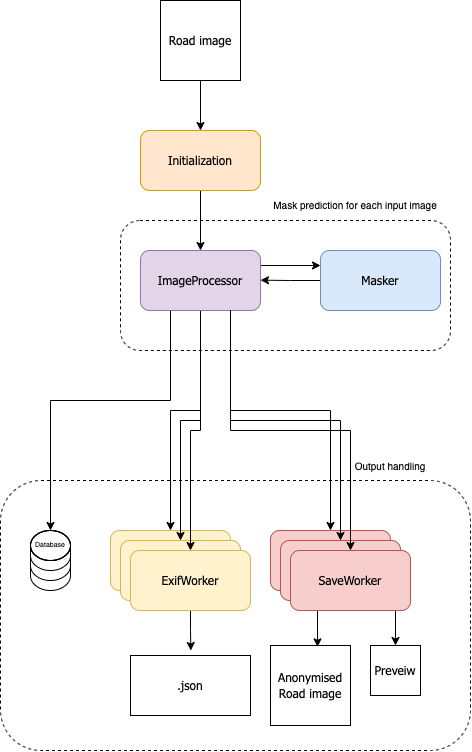

The diagram above was exported from draw.io. Its source (the exported page's mxGraphModel, read from the mxfile embedded in the PNG):
<mxGraphModel dx="1826" dy="1127" grid="1" gridSize="10" guides="1" tooltips="1" connect="1" arrows="1" fold="1" page="1" pageScale="1" pageWidth="827" pageHeight="1169" math="0" shadow="0">
  <root>
    <mxCell id="0" />
    <mxCell id="1" parent="0" />
    <mxCell id="2" value="" style="rounded=1;whiteSpace=wrap;html=1;fontSize=7;fillColor=none;dashed=1;" vertex="1" parent="1">
      <mxGeometry x="200" y="510" width="470" height="270" as="geometry" />
    </mxCell>
    <mxCell id="3" value="" style="rounded=1;whiteSpace=wrap;html=1;dashed=1;fillColor=none;" vertex="1" parent="1">
      <mxGeometry x="320" y="250" width="330" height="130" as="geometry" />
    </mxCell>
    <mxCell id="4" value="ExifWorker" style="rounded=1;whiteSpace=wrap;html=1;fontFamily=Tahoma;fillColor=#fff2cc;strokeColor=#d6b656;" vertex="1" parent="1">
      <mxGeometry x="310" y="560" width="120" height="60" as="geometry" />
    </mxCell>
    <mxCell id="5" style="edgeStyle=orthogonalEdgeStyle;rounded=0;orthogonalLoop=1;jettySize=auto;html=1;exitX=0.5;exitY=1;exitDx=0;exitDy=0;entryX=0.5;entryY=0;entryDx=0;entryDy=0;fontFamily=Tahoma;" edge="1" source="6" target="8" parent="1">
      <mxGeometry relative="1" as="geometry" />
    </mxCell>
    <mxCell id="6" value="&lt;font data-font-src=&quot;https://fonts.googleapis.com/css?family=roboto&quot; face=&quot;Tahoma&quot;&gt;Road image&lt;/font&gt;" style="whiteSpace=wrap;html=1;aspect=fixed;" vertex="1" parent="1">
      <mxGeometry x="360" y="30" width="80" height="80" as="geometry" />
    </mxCell>
    <mxCell id="7" style="edgeStyle=orthogonalEdgeStyle;rounded=0;orthogonalLoop=1;jettySize=auto;html=1;exitX=0.5;exitY=1;exitDx=0;exitDy=0;entryX=0.5;entryY=0;entryDx=0;entryDy=0;fontFamily=Tahoma;" edge="1" source="8" target="16" parent="1">
      <mxGeometry relative="1" as="geometry" />
    </mxCell>
    <mxCell id="8" value="Initialization" style="rounded=1;whiteSpace=wrap;html=1;fontFamily=Tahoma;fillColor=#ffe6cc;strokeColor=#d79b00;" vertex="1" parent="1">
      <mxGeometry x="340" y="160" width="120" height="60" as="geometry" />
    </mxCell>
    <mxCell id="9" style="edgeStyle=orthogonalEdgeStyle;rounded=0;orthogonalLoop=1;jettySize=auto;html=1;exitX=0.5;exitY=1;exitDx=0;exitDy=0;fontFamily=Tahoma;entryX=0.5;entryY=0;entryDx=0;entryDy=0;" edge="1" source="16" target="4" parent="1">
      <mxGeometry relative="1" as="geometry">
        <mxPoint x="320" y="380" as="targetPoint" />
        <Array as="points">
          <mxPoint x="400" y="440" />
          <mxPoint x="370" y="440" />
        </Array>
      </mxGeometry>
    </mxCell>
    <mxCell id="10" style="edgeStyle=orthogonalEdgeStyle;rounded=0;orthogonalLoop=1;jettySize=auto;html=1;exitX=0.5;exitY=1;exitDx=0;exitDy=0;entryX=0.5;entryY=0;entryDx=0;entryDy=0;fontFamily=Tahoma;" edge="1" source="16" target="11" parent="1">
      <mxGeometry relative="1" as="geometry">
        <Array as="points">
          <mxPoint x="400" y="450" />
          <mxPoint x="380" y="450" />
        </Array>
      </mxGeometry>
    </mxCell>
    <mxCell id="11" value="ExifWorker" style="rounded=1;whiteSpace=wrap;html=1;fontFamily=Tahoma;fillColor=#fff2cc;strokeColor=#d6b656;" vertex="1" parent="1">
      <mxGeometry x="320" y="570" width="120" height="60" as="geometry" />
    </mxCell>
    <mxCell id="12" style="edgeStyle=orthogonalEdgeStyle;rounded=0;orthogonalLoop=1;jettySize=auto;html=1;exitX=0.5;exitY=1;exitDx=0;exitDy=0;fontFamily=Tahoma;" edge="1" source="16" target="18" parent="1">
      <mxGeometry relative="1" as="geometry" />
    </mxCell>
    <mxCell id="13" style="edgeStyle=orthogonalEdgeStyle;rounded=0;orthogonalLoop=1;jettySize=auto;html=1;exitX=0.75;exitY=1;exitDx=0;exitDy=0;entryX=0.5;entryY=0;entryDx=0;entryDy=0;fontFamily=Tahoma;" edge="1" source="16" target="19" parent="1">
      <mxGeometry relative="1" as="geometry">
        <Array as="points">
          <mxPoint x="430" y="440" />
          <mxPoint x="530" y="440" />
        </Array>
      </mxGeometry>
    </mxCell>
    <mxCell id="14" style="edgeStyle=orthogonalEdgeStyle;rounded=0;orthogonalLoop=1;jettySize=auto;html=1;exitX=1;exitY=0.25;exitDx=0;exitDy=0;entryX=0;entryY=0.25;entryDx=0;entryDy=0;fontFamily=Tahoma;" edge="1" source="16" target="30" parent="1">
      <mxGeometry relative="1" as="geometry" />
    </mxCell>
    <mxCell id="15" style="edgeStyle=orthogonalEdgeStyle;rounded=0;orthogonalLoop=1;jettySize=auto;html=1;exitX=0.25;exitY=1;exitDx=0;exitDy=0;entryX=0.5;entryY=0;entryDx=0;entryDy=0;entryPerimeter=0;fontSize=10;" edge="1" source="16" target="34" parent="1">
      <mxGeometry relative="1" as="geometry">
        <Array as="points">
          <mxPoint x="370" y="430" />
          <mxPoint x="250" y="430" />
        </Array>
      </mxGeometry>
    </mxCell>
    <mxCell id="16" value="ImageProcessor" style="rounded=1;whiteSpace=wrap;html=1;fontFamily=Tahoma;fillColor=#e1d5e7;strokeColor=#9673a6;" vertex="1" parent="1">
      <mxGeometry x="340" y="280" width="120" height="60" as="geometry" />
    </mxCell>
    <mxCell id="17" style="edgeStyle=orthogonalEdgeStyle;rounded=0;orthogonalLoop=1;jettySize=auto;html=1;exitX=0.5;exitY=1;exitDx=0;exitDy=0;fontFamily=Tahoma;" edge="1" source="18" parent="1">
      <mxGeometry relative="1" as="geometry">
        <mxPoint x="390.37037037037044" y="680" as="targetPoint" />
      </mxGeometry>
    </mxCell>
    <mxCell id="18" value="ExifWorker" style="rounded=1;whiteSpace=wrap;html=1;fontFamily=Tahoma;fillColor=#fff2cc;strokeColor=#d6b656;" vertex="1" parent="1">
      <mxGeometry x="330" y="580" width="120" height="60" as="geometry" />
    </mxCell>
    <mxCell id="19" value="SaveWorker" style="rounded=1;whiteSpace=wrap;html=1;fontFamily=Tahoma;fillColor=#f8cecc;strokeColor=#b85450;" vertex="1" parent="1">
      <mxGeometry x="470" y="560" width="120" height="60" as="geometry" />
    </mxCell>
    <mxCell id="20" value="SaveWorker" style="rounded=1;whiteSpace=wrap;html=1;fontFamily=Tahoma;fillColor=#f8cecc;strokeColor=#b85450;" vertex="1" parent="1">
      <mxGeometry x="480" y="570" width="120" height="60" as="geometry" />
    </mxCell>
    <mxCell id="21" style="edgeStyle=orthogonalEdgeStyle;rounded=0;orthogonalLoop=1;jettySize=auto;html=1;exitX=0.25;exitY=1;exitDx=0;exitDy=0;entryX=0.588;entryY=0.017;entryDx=0;entryDy=0;entryPerimeter=0;fontFamily=Tahoma;" edge="1" source="23" target="27" parent="1">
      <mxGeometry relative="1" as="geometry" />
    </mxCell>
    <mxCell id="22" style="edgeStyle=orthogonalEdgeStyle;rounded=0;orthogonalLoop=1;jettySize=auto;html=1;exitX=0.75;exitY=1;exitDx=0;exitDy=0;entryX=0.5;entryY=0;entryDx=0;entryDy=0;fontFamily=Tahoma;" edge="1" source="23" target="28" parent="1">
      <mxGeometry relative="1" as="geometry" />
    </mxCell>
    <mxCell id="23" value="SaveWorker" style="rounded=1;whiteSpace=wrap;html=1;fontFamily=Tahoma;fillColor=#f8cecc;strokeColor=#b85450;" vertex="1" parent="1">
      <mxGeometry x="490" y="580" width="120" height="60" as="geometry" />
    </mxCell>
    <mxCell id="24" style="edgeStyle=orthogonalEdgeStyle;rounded=0;orthogonalLoop=1;jettySize=auto;html=1;exitX=0.75;exitY=1;exitDx=0;exitDy=0;fontFamily=Tahoma;" edge="1" source="16" target="20" parent="1">
      <mxGeometry relative="1" as="geometry">
        <Array as="points">
          <mxPoint x="430" y="450" />
          <mxPoint x="540" y="450" />
        </Array>
      </mxGeometry>
    </mxCell>
    <mxCell id="25" style="edgeStyle=orthogonalEdgeStyle;rounded=0;orthogonalLoop=1;jettySize=auto;html=1;exitX=0.75;exitY=1;exitDx=0;exitDy=0;fontFamily=Tahoma;" edge="1" source="16" target="23" parent="1">
      <mxGeometry relative="1" as="geometry" />
    </mxCell>
    <mxCell id="26" value=".json" style="rounded=0;whiteSpace=wrap;html=1;fontFamily=Tahoma;" vertex="1" parent="1">
      <mxGeometry x="330" y="685" width="120" height="60" as="geometry" />
    </mxCell>
    <mxCell id="27" value="&lt;font data-font-src=&quot;https://fonts.googleapis.com/css?family=roboto&quot; face=&quot;Tahoma&quot;&gt;Anonymised Road image&lt;/font&gt;" style="whiteSpace=wrap;html=1;aspect=fixed;" vertex="1" parent="1">
      <mxGeometry x="470" y="675" width="80" height="80" as="geometry" />
    </mxCell>
    <mxCell id="28" value="&lt;font data-font-src=&quot;https://fonts.googleapis.com/css?family=roboto&quot; face=&quot;Tahoma&quot;&gt;Preveiw&lt;/font&gt;" style="whiteSpace=wrap;html=1;aspect=fixed;" vertex="1" parent="1">
      <mxGeometry x="570" y="675" width="50" height="50" as="geometry" />
    </mxCell>
    <mxCell id="29" style="edgeStyle=orthogonalEdgeStyle;rounded=0;orthogonalLoop=1;jettySize=auto;html=1;exitX=0;exitY=0.5;exitDx=0;exitDy=0;fontFamily=Tahoma;" edge="1" source="30" parent="1">
      <mxGeometry relative="1" as="geometry">
        <mxPoint x="460" y="309.6666666666665" as="targetPoint" />
      </mxGeometry>
    </mxCell>
    <mxCell id="30" value="Masker" style="rounded=1;whiteSpace=wrap;html=1;fontFamily=Tahoma;fillColor=#dae8fc;strokeColor=#6c8ebf;" vertex="1" parent="1">
      <mxGeometry x="520" y="280" width="120" height="60" as="geometry" />
    </mxCell>
    <mxCell id="31" value="&lt;font style=&quot;font-size: 10px&quot;&gt;Mask prediction for each input image&lt;/font&gt;" style="text;html=1;strokeColor=none;fillColor=none;align=center;verticalAlign=middle;whiteSpace=wrap;rounded=0;dashed=1;" vertex="1" parent="1">
      <mxGeometry x="450" y="220" width="210" height="30" as="geometry" />
    </mxCell>
    <mxCell id="32" value="" style="shape=cylinder3;whiteSpace=wrap;html=1;boundedLbl=1;backgroundOutline=1;size=15;fontSize=10;fillColor=none;" vertex="1" parent="1">
      <mxGeometry x="230" y="560" width="40" height="60" as="geometry" />
    </mxCell>
    <mxCell id="33" value="" style="shape=cylinder3;whiteSpace=wrap;html=1;boundedLbl=1;backgroundOutline=1;size=15;fontSize=10;fillColor=none;" vertex="1" parent="1">
      <mxGeometry x="230" y="560" width="40" height="50" as="geometry" />
    </mxCell>
    <mxCell id="34" value="" style="shape=cylinder3;whiteSpace=wrap;html=1;boundedLbl=1;backgroundOutline=1;size=15;fontSize=10;fillColor=none;" vertex="1" parent="1">
      <mxGeometry x="230" y="560" width="40" height="40" as="geometry" />
    </mxCell>
    <mxCell id="35" value="Database" style="text;html=1;strokeColor=none;fillColor=none;align=center;verticalAlign=middle;whiteSpace=wrap;rounded=0;fontSize=7;" vertex="1" parent="1">
      <mxGeometry x="220" y="560" width="60" height="30" as="geometry" />
    </mxCell>
    <mxCell id="36" value="Output handling" style="text;html=1;strokeColor=none;fillColor=none;align=center;verticalAlign=middle;whiteSpace=wrap;rounded=0;dashed=1;fontSize=10;" vertex="1" parent="1">
      <mxGeometry x="550" y="480" width="80" height="30" as="geometry" />
    </mxCell>
  </root>
</mxGraphModel>